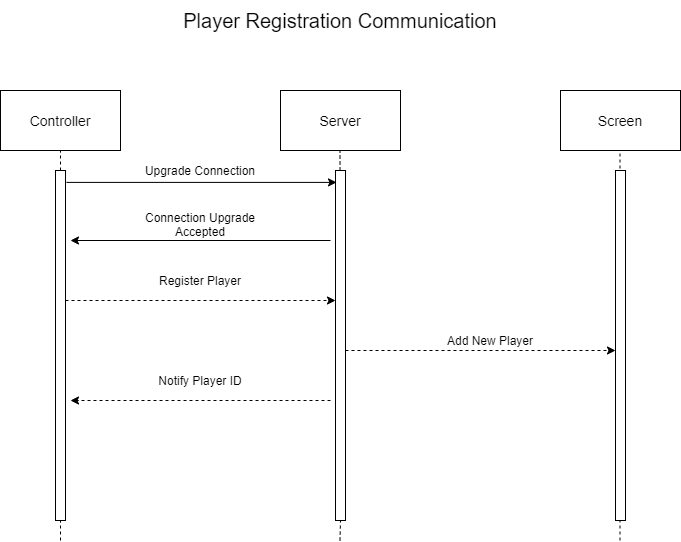

The diagram above was exported from draw.io. Its source (the exported page's mxGraphModel, read from the mxfile embedded in the PNG):
<mxGraphModel dx="868" dy="520" grid="1" gridSize="10" guides="1" tooltips="1" connect="1" arrows="1" fold="1" page="1" pageScale="1.5" pageWidth="1169" pageHeight="826" background="#ffffff" math="0" shadow="0">
  <root>
    <mxCell id="0" style=";html=1;" />
    <mxCell id="1" style=";html=1;" parent="0" />
    <mxCell id="9tqLK4ZHVdhGf9tI_Tpw-2" value="&lt;font style=&quot;font-size: 14px&quot;&gt;Controller&lt;/font&gt;" style="rounded=0;whiteSpace=wrap;html=1;" vertex="1" parent="1">
      <mxGeometry x="180" y="130" width="120" height="60" as="geometry" />
    </mxCell>
    <mxCell id="9tqLK4ZHVdhGf9tI_Tpw-3" value="&lt;span style=&quot;font-size: 14px&quot;&gt;Server&lt;/span&gt;" style="rounded=0;whiteSpace=wrap;html=1;" vertex="1" parent="1">
      <mxGeometry x="460" y="130" width="120" height="60" as="geometry" />
    </mxCell>
    <mxCell id="9tqLK4ZHVdhGf9tI_Tpw-5" value="&lt;span style=&quot;font-size: 14px&quot;&gt;Screen&lt;/span&gt;" style="rounded=0;whiteSpace=wrap;html=1;" vertex="1" parent="1">
      <mxGeometry x="740" y="130" width="120" height="60" as="geometry" />
    </mxCell>
    <mxCell id="9tqLK4ZHVdhGf9tI_Tpw-6" value="" style="endArrow=none;dashed=1;html=1;entryX=0.5;entryY=1;entryDx=0;entryDy=0;" edge="1" parent="1" source="9tqLK4ZHVdhGf9tI_Tpw-10" target="9tqLK4ZHVdhGf9tI_Tpw-2">
      <mxGeometry width="50" height="50" relative="1" as="geometry">
        <mxPoint x="240" y="580" as="sourcePoint" />
        <mxPoint x="540" y="330" as="targetPoint" />
      </mxGeometry>
    </mxCell>
    <mxCell id="9tqLK4ZHVdhGf9tI_Tpw-7" value="" style="endArrow=none;dashed=1;html=1;entryX=0.5;entryY=1;entryDx=0;entryDy=0;" edge="1" parent="1" source="9tqLK4ZHVdhGf9tI_Tpw-12">
      <mxGeometry width="50" height="50" relative="1" as="geometry">
        <mxPoint x="519.5" y="580" as="sourcePoint" />
        <mxPoint x="519.5" y="190" as="targetPoint" />
      </mxGeometry>
    </mxCell>
    <mxCell id="9tqLK4ZHVdhGf9tI_Tpw-8" value="" style="endArrow=none;dashed=1;html=1;entryX=0.5;entryY=1;entryDx=0;entryDy=0;" edge="1" parent="1">
      <mxGeometry width="50" height="50" relative="1" as="geometry">
        <mxPoint x="799.5" y="580" as="sourcePoint" />
        <mxPoint x="799.5" y="190" as="targetPoint" />
      </mxGeometry>
    </mxCell>
    <mxCell id="9tqLK4ZHVdhGf9tI_Tpw-9" value="&lt;font style=&quot;font-size: 20px&quot;&gt;Player Registration Communication&lt;/font&gt;" style="text;html=1;strokeColor=none;fillColor=none;align=center;verticalAlign=middle;whiteSpace=wrap;rounded=0;" vertex="1" parent="1">
      <mxGeometry x="180" y="40" width="680" height="40" as="geometry" />
    </mxCell>
    <mxCell id="9tqLK4ZHVdhGf9tI_Tpw-10" value="" style="rounded=0;whiteSpace=wrap;html=1;" vertex="1" parent="1">
      <mxGeometry x="235" y="210" width="10" height="350" as="geometry" />
    </mxCell>
    <mxCell id="9tqLK4ZHVdhGf9tI_Tpw-11" value="" style="endArrow=none;dashed=1;html=1;entryX=0.5;entryY=1;entryDx=0;entryDy=0;" edge="1" parent="1" target="9tqLK4ZHVdhGf9tI_Tpw-10">
      <mxGeometry width="50" height="50" relative="1" as="geometry">
        <mxPoint x="240" y="580" as="sourcePoint" />
        <mxPoint x="240" y="190" as="targetPoint" />
      </mxGeometry>
    </mxCell>
    <mxCell id="9tqLK4ZHVdhGf9tI_Tpw-12" value="" style="rounded=0;whiteSpace=wrap;html=1;" vertex="1" parent="1">
      <mxGeometry x="515" y="210" width="10" height="350" as="geometry" />
    </mxCell>
    <mxCell id="9tqLK4ZHVdhGf9tI_Tpw-13" value="" style="endArrow=none;dashed=1;html=1;entryX=0.5;entryY=1;entryDx=0;entryDy=0;" edge="1" parent="1" target="9tqLK4ZHVdhGf9tI_Tpw-12">
      <mxGeometry width="50" height="50" relative="1" as="geometry">
        <mxPoint x="519.5" y="580" as="sourcePoint" />
        <mxPoint x="519.5" y="190" as="targetPoint" />
      </mxGeometry>
    </mxCell>
    <mxCell id="9tqLK4ZHVdhGf9tI_Tpw-14" value="" style="rounded=0;whiteSpace=wrap;html=1;" vertex="1" parent="1">
      <mxGeometry x="795" y="210" width="10" height="350" as="geometry" />
    </mxCell>
    <mxCell id="9tqLK4ZHVdhGf9tI_Tpw-15" value="" style="endArrow=classic;html=1;exitX=1.1;exitY=0.034;exitDx=0;exitDy=0;exitPerimeter=0;entryX=0.1;entryY=0.034;entryDx=0;entryDy=0;entryPerimeter=0;" edge="1" parent="1" source="9tqLK4ZHVdhGf9tI_Tpw-10" target="9tqLK4ZHVdhGf9tI_Tpw-12">
      <mxGeometry width="50" height="50" relative="1" as="geometry">
        <mxPoint x="250" y="220" as="sourcePoint" />
        <mxPoint x="510" y="220" as="targetPoint" />
      </mxGeometry>
    </mxCell>
    <mxCell id="9tqLK4ZHVdhGf9tI_Tpw-16" value="Upgrade Connection" style="text;html=1;strokeColor=none;fillColor=none;align=center;verticalAlign=middle;whiteSpace=wrap;rounded=0;" vertex="1" parent="1">
      <mxGeometry x="310" y="200" width="140" height="20" as="geometry" />
    </mxCell>
    <mxCell id="9tqLK4ZHVdhGf9tI_Tpw-17" value="" style="endArrow=classic;html=1;" edge="1" parent="1">
      <mxGeometry width="50" height="50" relative="1" as="geometry">
        <mxPoint x="510" y="280" as="sourcePoint" />
        <mxPoint x="250" y="280" as="targetPoint" />
      </mxGeometry>
    </mxCell>
    <mxCell id="9tqLK4ZHVdhGf9tI_Tpw-18" value="Connection Upgrade Accepted" style="text;html=1;strokeColor=none;fillColor=none;align=center;verticalAlign=middle;whiteSpace=wrap;rounded=0;" vertex="1" parent="1">
      <mxGeometry x="310" y="254" width="140" height="20" as="geometry" />
    </mxCell>
    <mxCell id="9tqLK4ZHVdhGf9tI_Tpw-20" value="" style="endArrow=classic;html=1;exitX=1.1;exitY=0.034;exitDx=0;exitDy=0;exitPerimeter=0;entryX=0.1;entryY=0.034;entryDx=0;entryDy=0;entryPerimeter=0;dashed=1;" edge="1" parent="1">
      <mxGeometry width="50" height="50" relative="1" as="geometry">
        <mxPoint x="245" y="340" as="sourcePoint" />
        <mxPoint x="515" y="340" as="targetPoint" />
      </mxGeometry>
    </mxCell>
    <mxCell id="9tqLK4ZHVdhGf9tI_Tpw-21" value="Register Player" style="text;html=1;strokeColor=none;fillColor=none;align=center;verticalAlign=middle;whiteSpace=wrap;rounded=0;" vertex="1" parent="1">
      <mxGeometry x="330" y="310" width="100" height="20" as="geometry" />
    </mxCell>
    <mxCell id="9tqLK4ZHVdhGf9tI_Tpw-22" value="" style="endArrow=classic;html=1;dashed=1;" edge="1" parent="1">
      <mxGeometry width="50" height="50" relative="1" as="geometry">
        <mxPoint x="510" y="440" as="sourcePoint" />
        <mxPoint x="250" y="440" as="targetPoint" />
      </mxGeometry>
    </mxCell>
    <mxCell id="9tqLK4ZHVdhGf9tI_Tpw-23" value="" style="endArrow=classic;html=1;exitX=1.1;exitY=0.034;exitDx=0;exitDy=0;exitPerimeter=0;entryX=0.1;entryY=0.034;entryDx=0;entryDy=0;entryPerimeter=0;dashed=1;" edge="1" parent="1">
      <mxGeometry width="50" height="50" relative="1" as="geometry">
        <mxPoint x="525" y="390" as="sourcePoint" />
        <mxPoint x="795" y="390" as="targetPoint" />
      </mxGeometry>
    </mxCell>
    <mxCell id="9tqLK4ZHVdhGf9tI_Tpw-24" value="Add New Player" style="text;html=1;strokeColor=none;fillColor=none;align=center;verticalAlign=middle;whiteSpace=wrap;rounded=0;" vertex="1" parent="1">
      <mxGeometry x="620" y="370" width="100" height="20" as="geometry" />
    </mxCell>
    <mxCell id="9tqLK4ZHVdhGf9tI_Tpw-25" value="Notify Player ID" style="text;html=1;strokeColor=none;fillColor=none;align=center;verticalAlign=middle;whiteSpace=wrap;rounded=0;" vertex="1" parent="1">
      <mxGeometry x="330" y="410" width="100" height="20" as="geometry" />
    </mxCell>
  </root>
</mxGraphModel>